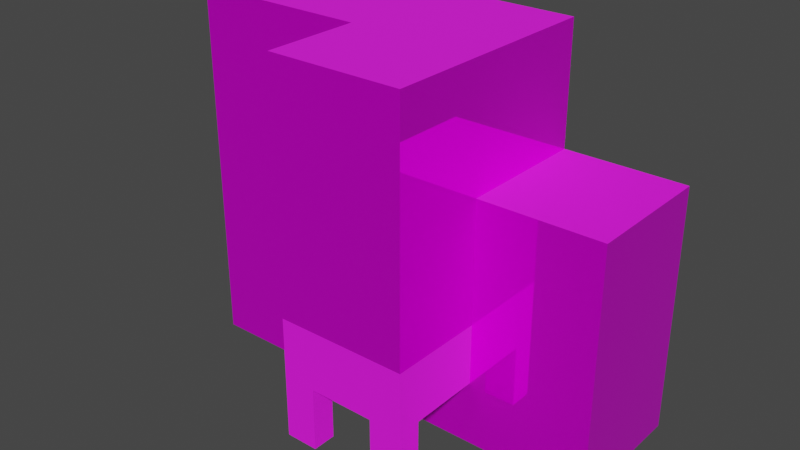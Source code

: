 # Source: EdificioT.blend  (saved by Blender 4.0.36; exported with 4.5.12 LTS)
import bpy
from mathutils import Matrix  # noqa: F401  (used for matrix-valued properties, if any)

bpy.ops.wm.read_factory_settings(use_empty=True)
scene = bpy.context.scene
scene.name = 'Scene'

# ---- collections
col_collection = bpy.data.collections.new('Collection'); scene.collection.children.link(col_collection)

# ---- images (referenced by path relative to the original .blend; pixels are not part of the script)
import os
ASSET_DIR = os.environ.get("B2B_ASSET_DIR", "")  # directory of the original .blend (textures are referenced by path, not embedded)
HERE = os.path.dirname(os.path.abspath(__file__))  # packed textures are extracted next to this script under _unpacked/

def load_image(name, relpath, width, height, colorspace="sRGB"):
    """Load a texture the original file referenced (path relative to the .blend, or extracted next to this script)."""
    p = next((c for c in (os.path.join(HERE, relpath), os.path.join(ASSET_DIR, relpath)) if relpath and os.path.exists(c)), "")
    if p:
        img = bpy.data.images.load(p, check_existing=True)
        img.name = name
    else:  # same state as the original file: an image datablock whose file is absent (Cycles renders it pink)
        img = bpy.data.images.new(name, width, height)
        img.source = "FILE"
        img.filepath = "//" + (relpath or name)
    img.colorspace_settings.name = colorspace
    return img
img_facade001_1k_jpg_color_jpg = load_image('Facade001_1K-JPG_Color.jpg', 'Facade001_1K-JPG_Color.jpg', 1024, 1024, 'sRGB')
img_concrete032_1k_png_color_png = load_image('Concrete032_1K-PNG_Color.png', 'Concrete032_1K-PNG_Color.png', 1024, 1024, 'sRGB')

# ---- materials (node trees are filled in below, after node groups)
mat_ventanas = bpy.data.materials.new('Ventanas')
mat_ventanas.alpha_threshold = 0.0
mat_ventanas.use_transparent_shadow = False
mat_ventanas.roughness = 0.5
mat_ventanas.line_color = (0.0, 0.0, 0.0, 1.0)
mat_cemento = bpy.data.materials.new('Cemento')
mat_cemento.use_transparent_shadow = False

# ---- material node trees
mat_ventanas.use_nodes = True; mat_ventanas.node_tree.nodes.clear()
_N = mat_ventanas.node_tree.nodes; _L = mat_ventanas.node_tree.links
n0 = _N.new('ShaderNodeOutputMaterial'); n0.name = 'Material Output'; n0.location = (300, 300)
n1 = _N.new('ShaderNodeBsdfPrincipled'); n1.name = 'Principled BSDF'; n1.location = (10, 300)
n1.distribution = 'GGX'
n1.subsurface_method = 'RANDOM_WALK_SKIN'
n1.inputs[1].default_value = 0.5072
n1.inputs[2].default_value = 0.0
n1.inputs[3].default_value = 1.45
n1.inputs[27].default_value = (0.0, 0.0, 0.0, 1.0)
n1.inputs[28].default_value = 1.0
n2 = _N.new('ShaderNodeMapping'); n2.name = 'Mapeo'; n2.location = (-450, 260)
n3 = _N.new('ShaderNodeTexCoord'); n3.name = 'Coordenadas de texturizado'; n3.location = (-630, 260)
n4 = _N.new('ShaderNodeTexImage'); n4.name = 'Imagen'; n4.location = (-270, 260)
n4.image = img_facade001_1k_jpg_color_jpg
_L.new(n1.outputs[0], n0.inputs[0])
_L.new(n4.outputs[0], n1.inputs[0])
_L.new(n2.outputs[0], n4.inputs[0])
_L.new(n3.outputs[2], n2.inputs[0])
n0.is_active_output = True
mat_cemento.use_nodes = True; mat_cemento.node_tree.nodes.clear()
_N = mat_cemento.node_tree.nodes; _L = mat_cemento.node_tree.links
n0 = _N.new('ShaderNodeOutputMaterial'); n0.name = 'Material'; n0.location = (300, 300)
n1 = _N.new('ShaderNodeBsdfPrincipled'); n1.name = 'BSDF Principista'; n1.location = (10, 300)
n1.inputs[2].default_value = 1.0
n1.inputs[3].default_value = 1.45
n2 = _N.new('ShaderNodeTexImage'); n2.name = 'Imagen'; n2.location = (-270, 260)
n2.image = img_concrete032_1k_png_color_png
n3 = _N.new('ShaderNodeMapping'); n3.name = 'Mapeo'; n3.location = (-450, 260)
n4 = _N.new('ShaderNodeTexCoord'); n4.name = 'Coordenadas de texturizado'; n4.location = (-630, 260)
_L.new(n1.outputs[0], n0.inputs[0])
_L.new(n2.outputs[0], n1.inputs[0])
_L.new(n3.outputs[0], n2.inputs[0])
_L.new(n4.outputs[2], n3.inputs[0])
n0.is_active_output = True

# ---- world
world_world = bpy.data.worlds.new('World'); scene.world = world_world
world_world.use_nodes = True; world_world.node_tree.nodes.clear()
_N = world_world.node_tree.nodes; _L = world_world.node_tree.links
n0 = _N.new('ShaderNodeOutputWorld'); n0.name = 'World Output'; n0.location = (300, 300)
n1 = _N.new('ShaderNodeBackground'); n1.name = 'Background'; n1.location = (10, 300)
n1.inputs[0].default_value = (0.05088, 0.05088, 0.05088, 1.0)
_L.new(n1.outputs[0], n0.inputs[0])
n0.is_active_output = True
world_world.color = (0.05088, 0.05088, 0.05088)
world_world.use_sun_shadow = False
world_world.sun_shadow_jitter_overblur = 0.0

# ---- meshes
me_cube = bpy.data.meshes.new('Cube')
me_cube.from_pydata([(1.0, 1.0, 1.0), (1.0, -1.0, -1.0), (-1.0, -1.0, 1.0), (-1.0, -1.0, -1.0), (-1.0, -2.453, -1.0), (-1.0, -2.453, 1.0), (1.0, -2.453, 1.0), (1.0, -2.453, -1.0), (0.5, -2.453, -1.0), (1.0, -2.09, -1.0), (-0.5, -2.453, -1.0), (-1.0, -2.09, -1.0), (-0.5, -2.09, -1.0), (0.5, -2.09, -1.0), (0.5, -2.453, -1.427), (1.0, -2.453, -1.427), (1.0, -2.09, -1.427), (-1.0, -2.453, -1.427), (-0.5, -2.453, -1.427), (-1.0, -2.09, -1.427), (-0.5, -2.09, -1.427), (0.5, -2.09, -1.427), (1.0, 1.0, 0.2), (-1.0, -1.0, -0.6), (1.0, -1.0, 0.2), (1.0, -1.0, -0.6), (2.837, 1.0, -1.427), (2.837, -1.0, -1.427), (2.837, 1.0, 0.2), (2.837, -1.0, 0.2), (-3.713, -1.0, 1.0), (-3.713, 1.0, 1.0), (-3.713, -1.0, -1.427), (-3.713, 1.0, -1.427), (1.0, -2.453, -0.596), (-1.0, -2.453, -0.6)], [], [(12, 10, 18, 20), (7, 34, 35, 4, 10, 8), (13, 9, 16, 21), (21, 16, 15, 14), (19, 20, 18, 17), (11, 12, 20, 19), (7, 8, 14, 15), (10, 4, 17, 18), (9, 7, 15, 16), (4, 11, 19, 17), (8, 13, 21, 14), (29, 28, 22, 24), (30, 2, 5, 6, 0, 31), (27, 26, 28, 29), (10, 12, 11, 3, 1, 9, 13, 8), (27, 32, 33, 26), (31, 0, 22, 28, 26, 33), (34, 6, 5, 35), (35, 23, 3, 11, 4), (6, 34, 25, 24, 22, 0), (1, 3, 23, 2, 30, 32, 27, 29, 24, 25), (1, 25, 34, 7, 9), (31, 33, 32, 30), (2, 23, 35, 5)])
me_cube.polygons.foreach_set('material_index', [1, 1, 1, 1, 1, 1, 1, 1, 1, 1, 1, 1, 1, 0, 1, 0, 0, 0, 1, 0, 0, 1, 0, 0])
_uv = me_cube.uv_layers.new(name='UVMap')
_uv.uv.foreach_set('vector', [0.3784, 0.4315, 0.01518, 0.4315, 0.01518, 0.004995, 0.3784, 0.004995, 1.457, 0.4315, 1.457, 0.8355, -0.5425, 0.8315, -0.5425, 0.4315, -0.04254, 0.4315, 0.9575, 0.4315, 0.9575, 0.4315, 1.457, 0.4315, 1.457, 0.004995, 0.9575, 0.004995, 0.9575, 0.3784, 1.457, 0.3784, 1.457, 0.01518, 0.9575, 0.01518, -0.5425, 0.3784, -0.04254, 0.3784, -0.04254, 0.01518, -0.5425, 0.01518, -0.5425, 0.4315, -0.04254, 0.4315, -0.04254, 0.004995, -0.5425, 0.004995, 1.457, 0.4315, 0.9575, 0.4315, 0.9575, 0.004995, 1.457, 0.004995, -0.04254, 0.4315, -0.5425, 0.4315, -0.5425, 0.004995, -0.04254, 0.004995, 0.3784, 0.4315, 0.01518, 0.4315, 0.01518, 0.004995, 0.3784, 0.004995, 0.01518, 0.4315, 0.3784, 0.4315, 0.3784, 0.004995, 0.01518, 0.004995, 0.01518, 0.4315, 0.3784, 0.4315, 0.3784, 0.004995, 0.01518, 0.004995, 3.294, 1.468, 3.294, 3.468, 1.457, 3.468, 1.457, 1.468, -3.256, 1.468, -0.5425, 1.468, -0.5425, 0.01518, 1.457, 0.01518, 1.457, 3.468, -3.256, 3.468, 0.3123, -0.0825, 1.312, -0.0825, 1.312, 0.7308, 0.3123, 0.7308, -0.04254, 0.01518, -0.04254, 0.3784, -0.5425, 0.3784, -0.5425, 1.468, 1.457, 1.468, 1.457, 0.3784, 0.9575, 0.3784, 0.9575, 0.01518, 2.009, 0.3123, -1.266, 0.3123, -1.266, 1.312, 2.009, 1.312, -1.266, 1.131, 1.091, 1.131, 1.091, 0.7308, 2.009, 0.7308, 2.009, -0.0825, -1.266, -0.0825, 1.091, 0.3328, 1.091, 1.131, 0.09053, 1.131, 0.09053, 0.3308, 0.01518, 0.8315, 1.468, 0.8315, 1.468, 0.4315, 0.3784, 0.4315, 0.01518, 0.4315, -0.4142, 1.131, -0.4142, 0.3328, 0.3123, 0.3308, 0.3123, 0.7308, 1.312, 0.7308, 1.312, 1.131, 1.091, 0.1308, 0.09053, 0.1308, 0.09053, 0.3308, 0.09053, 1.131, -1.266, 1.131, -1.266, -0.0825, 2.009, -0.0825, 2.009, 0.7308, 1.091, 0.7308, 1.091, 0.3308, 1.468, 0.4315, 1.468, 0.8315, 0.01518, 0.8355, 0.01518, 0.4315, 0.3784, 0.4315, 1.312, 1.131, 1.312, -0.0825, 0.3123, -0.0825, 0.3123, 1.131, 0.3123, 1.131, 0.3123, 0.3308, -0.4142, 0.3308, -0.4142, 1.131])
me_cube.materials.append(mat_ventanas)
me_cube.materials.append(mat_cemento)
me_cube.use_mirror_vertex_groups = False
me_cube.update()

# ---- objects
ob_cube = bpy.data.objects.new('Cube', me_cube)

# ---- transforms, parenting, visibility, modifiers, constraints
ob_cube.location = (0.0, 0.0, 33.0)
ob_cube.scale = (10.0, 10.0, 22.79)
ob_cube.lock_rotations_4d = False
ob_cube.empty_display_type = 'ARROWS'
ob_cube.lineart.crease_threshold = 0.0

# ---- collection membership
col_collection.objects.link(ob_cube)

# ---- scene / render settings (as saved in the file)
scene.frame_start = 1; scene.frame_end = 250; scene.frame_set(1)
scene.render.engine = 'BLENDER_EEVEE_NEXT'
scene.cycles.sampling_pattern = 'TABULATED_SOBOL'
scene.cycles.use_light_tree = False
scene.view_settings.view_transform = 'Filmic'
bpy.context.view_layer.update()

# ---- added for rendering (the .blend has no active camera and no usable light): camera, sun
cam_auto = bpy.data.cameras.new('AutoCamera')
cam_auto.lens = 50.0
cam_auto.sensor_width = 36.0
cam_auto.clip_end = 1500.6
ob_auto_camera = bpy.data.objects.new('AutoCamera', cam_auto)
scene.collection.objects.link(ob_auto_camera)
ob_auto_camera.location = (81.1231, -109.871, 96.5439)
ob_auto_camera.rotation_euler = (1.09748, -7.21219e-08, 0.694738)
scene.camera = ob_auto_camera
light_auto_sun = bpy.data.lights.new('AutoSun', 'SUN')
light_auto_sun.energy = 3.0
light_auto_sun.angle = 0.0523599
ob_auto_sun = bpy.data.objects.new('AutoSun', light_auto_sun)
scene.collection.objects.link(ob_auto_sun)
ob_auto_sun.rotation_euler = (0.872665, 0.174533, 0.523599)
bpy.context.view_layer.update()

